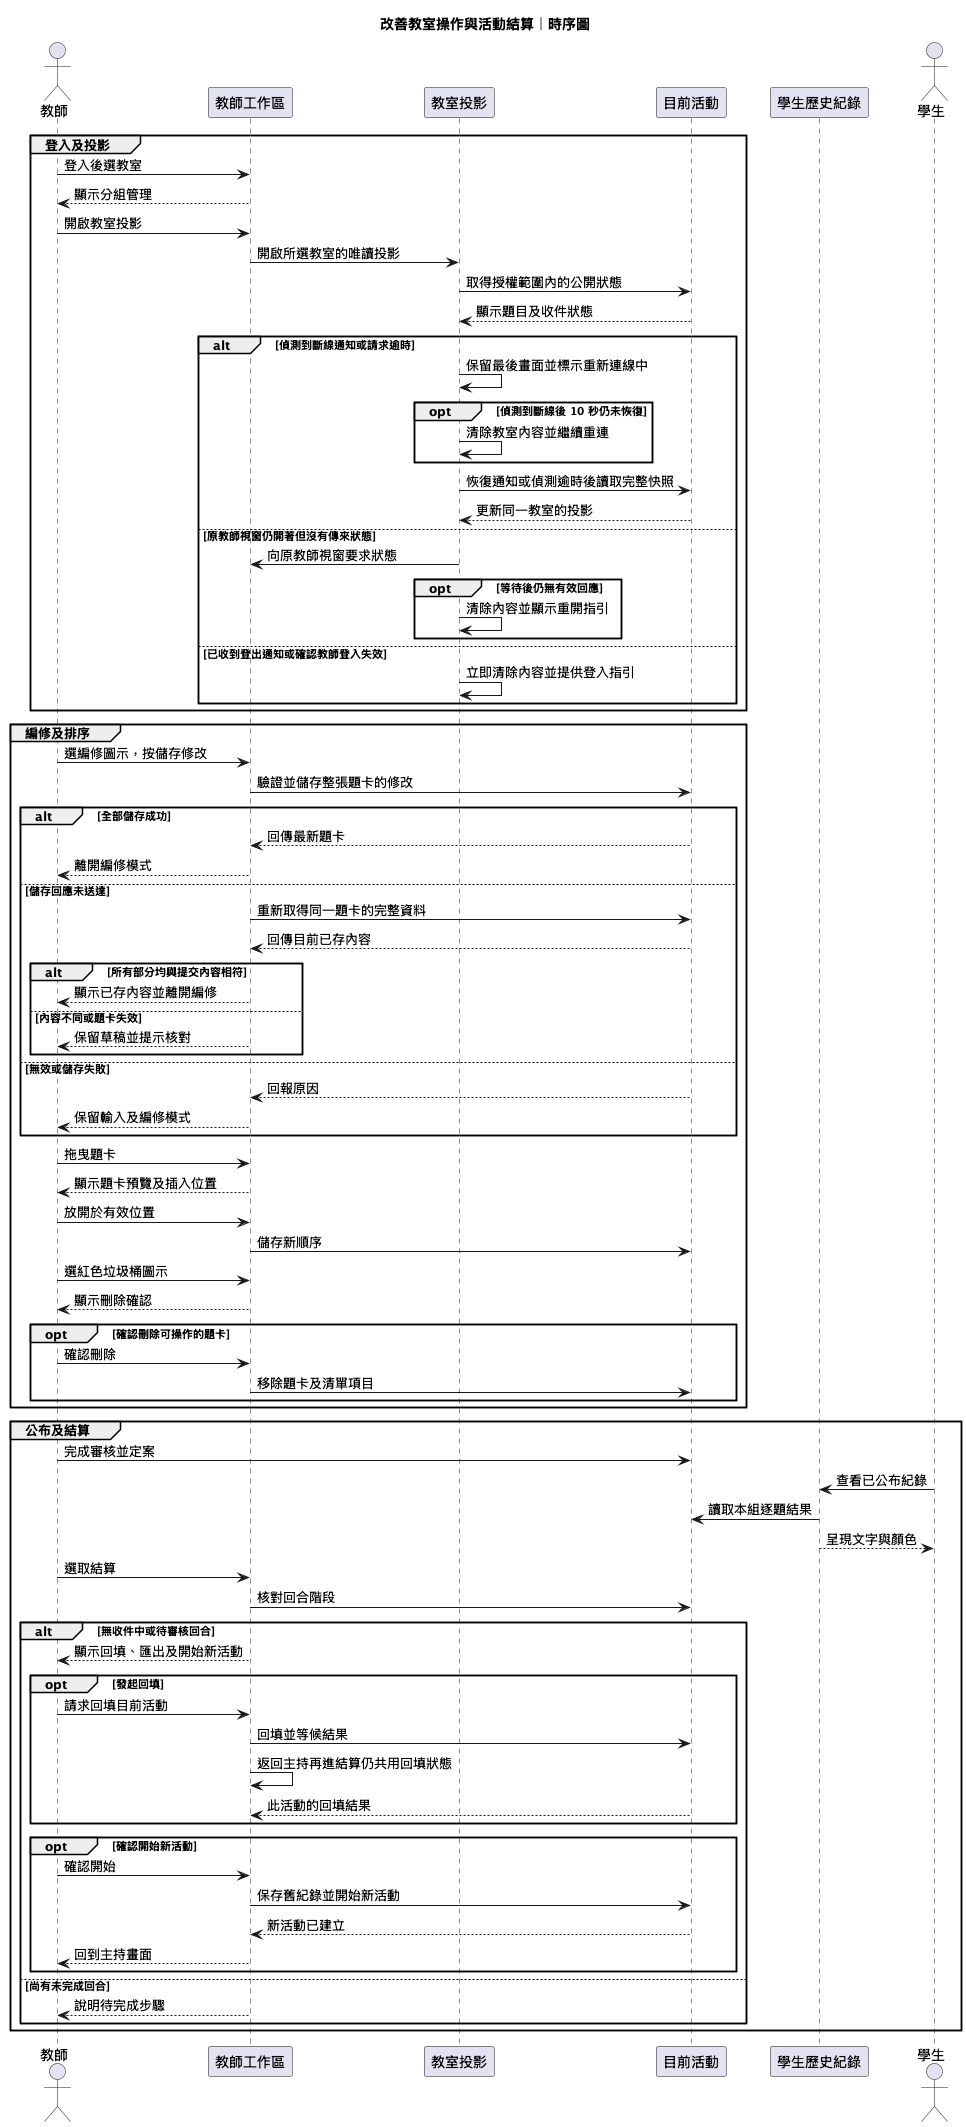

The diagram above was rendered by PlantUML. Its source (embedded in the PNG):
@startuml
skinparam defaultFontName "STHeiti"
title 改善教室操作與活動結算｜時序圖
actor 教師 as Teacher
participant "教師工作區" as Workspace
participant "教室投影" as Screen
participant "目前活動" as Activity
participant "學生歷史紀錄" as History
actor 學生 as Student

group 登入及投影
  Teacher -> Workspace : 登入後選教室
  Workspace --> Teacher : 顯示分組管理
  Teacher -> Workspace : 開啟教室投影
  Workspace -> Screen : 開啟所選教室的唯讀投影
  Screen -> Activity : 取得授權範圍內的公開狀態
  Activity --> Screen : 顯示題目及收件狀態
  alt 偵測到斷線通知或請求逾時
    Screen -> Screen : 保留最後畫面並標示重新連線中
    opt 偵測到斷線後 10 秒仍未恢復
      Screen -> Screen : 清除教室內容並繼續重連
    end
    Screen -> Activity : 恢復通知或偵測逾時後讀取完整快照
    Activity --> Screen : 更新同一教室的投影
  else 原教師視窗仍開著但沒有傳來狀態
    Screen -> Workspace : 向原教師視窗要求狀態
    opt 等待後仍無有效回應
      Screen -> Screen : 清除內容並顯示重開指引
    end
  else 已收到登出通知或確認教師登入失效
    Screen -> Screen : 立即清除內容並提供登入指引
  end
end

group 編修及排序
  Teacher -> Workspace : 選編修圖示，按儲存修改
  Workspace -> Activity : 驗證並儲存整張題卡的修改
  alt 全部儲存成功
    Activity --> Workspace : 回傳最新題卡
    Workspace --> Teacher : 離開編修模式
  else 儲存回應未送達
    Workspace -> Activity : 重新取得同一題卡的完整資料
    Activity --> Workspace : 回傳目前已存內容
    alt 所有部分均與提交內容相符
      Workspace --> Teacher : 顯示已存內容並離開編修
    else 內容不同或題卡失效
      Workspace --> Teacher : 保留草稿並提示核對
    end
  else 無效或儲存失敗
    Activity --> Workspace : 回報原因
    Workspace --> Teacher : 保留輸入及編修模式
  end
  Teacher -> Workspace : 拖曳題卡
  Workspace --> Teacher : 顯示題卡預覽及插入位置
  Teacher -> Workspace : 放開於有效位置
  Workspace -> Activity : 儲存新順序
  Teacher -> Workspace : 選紅色垃圾桶圖示
  Workspace --> Teacher : 顯示刪除確認
  opt 確認刪除可操作的題卡
    Teacher -> Workspace : 確認刪除
    Workspace -> Activity : 移除題卡及清單項目
  end
end

group 公布及結算
  Teacher -> Activity : 完成審核並定案
  Student -> History : 查看已公布紀錄
  History -> Activity : 讀取本組逐題結果
  History --> Student : 呈現文字與顏色
  Teacher -> Workspace : 選取結算
  Workspace -> Activity : 核對回合階段
  alt 無收件中或待審核回合
    Workspace --> Teacher : 顯示回填、匯出及開始新活動
    opt 發起回填
      Teacher -> Workspace : 請求回填目前活動
      Workspace -> Activity : 回填並等候結果
      Workspace -> Workspace : 返回主持再進結算仍共用回填狀態
      Activity --> Workspace : 此活動的回填結果
    end
    opt 確認開始新活動
      Teacher -> Workspace : 確認開始
      Workspace -> Activity : 保存舊紀錄並開始新活動
      Activity --> Workspace : 新活動已建立
      Workspace --> Teacher : 回到主持畫面
    end
  else 尚有未完成回合
    Workspace --> Teacher : 說明待完成步驟
  end
end
@enduml